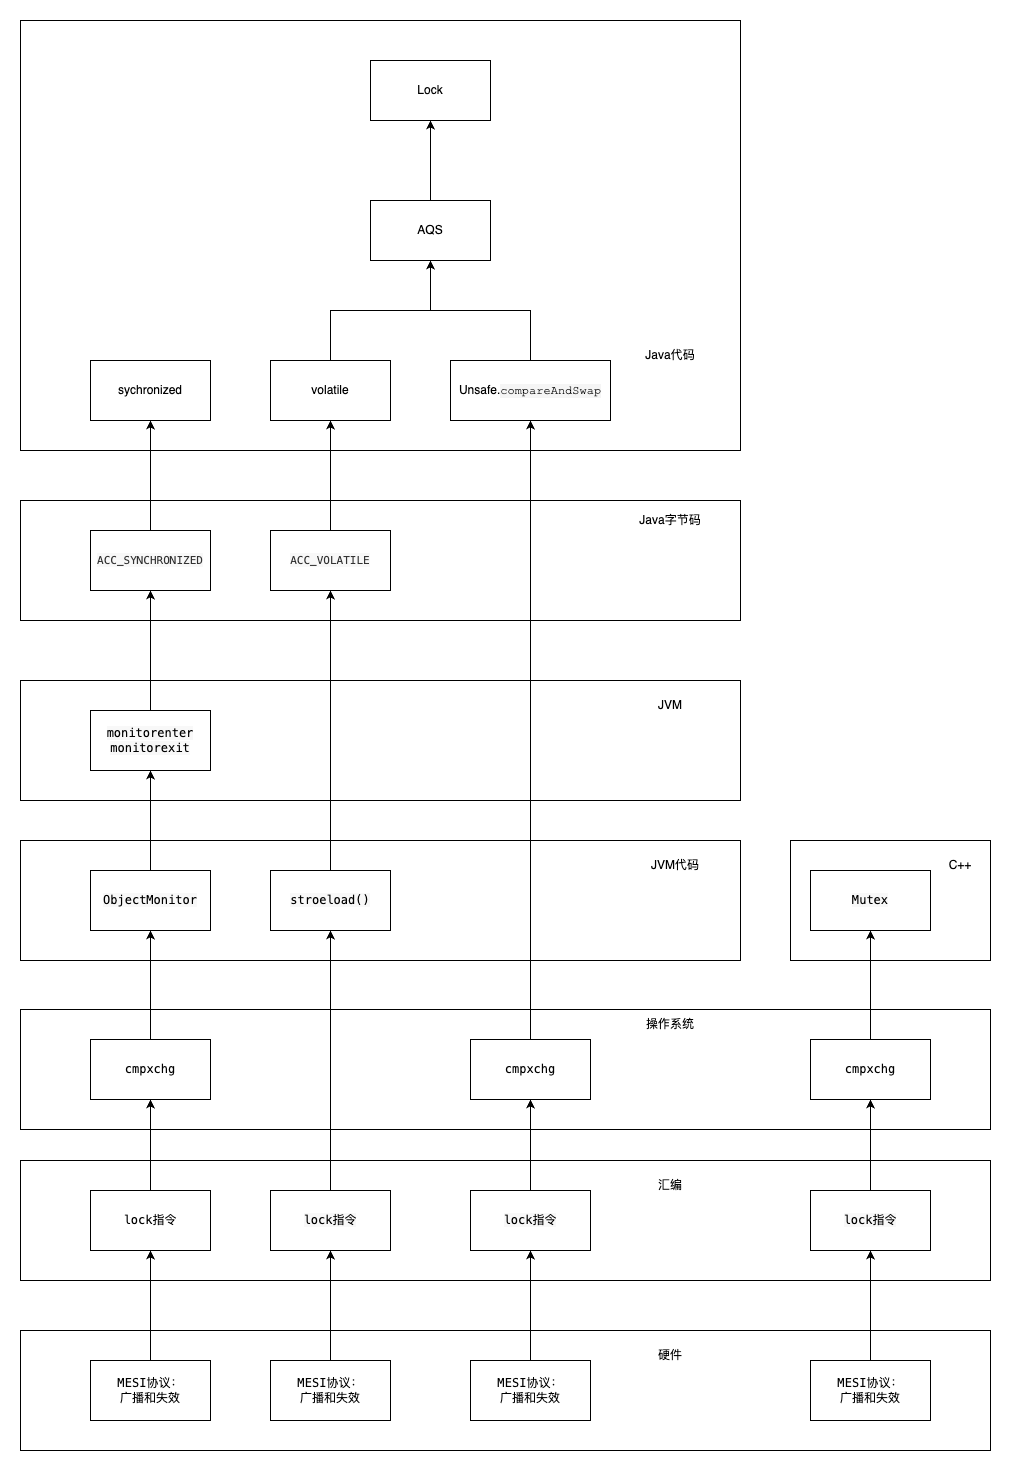

The diagram above was exported from draw.io. Its source (the exported page's mxGraphModel, read from the mxfile embedded in the PNG):
<mxGraphModel dx="1194" dy="1843" grid="1" gridSize="10" guides="1" tooltips="1" connect="1" arrows="1" fold="1" page="1" pageScale="1" pageWidth="827" pageHeight="1169" math="0" shadow="0">
  <root>
    <mxCell id="0" />
    <mxCell id="1" parent="0" />
    <mxCell id="4WMmiIhIBjgCVDDGAFj8-1" value="" style="rounded=0;whiteSpace=wrap;html=1;" vertex="1" parent="1">
      <mxGeometry x="70" y="-110" width="720" height="430" as="geometry" />
    </mxCell>
    <mxCell id="4WMmiIhIBjgCVDDGAFj8-2" value="sychronized" style="rounded=0;whiteSpace=wrap;html=1;" vertex="1" parent="1">
      <mxGeometry x="140" y="230" width="120" height="60" as="geometry" />
    </mxCell>
    <mxCell id="4WMmiIhIBjgCVDDGAFj8-49" style="edgeStyle=orthogonalEdgeStyle;rounded=0;orthogonalLoop=1;jettySize=auto;html=1;" edge="1" parent="1" source="4WMmiIhIBjgCVDDGAFj8-3" target="4WMmiIhIBjgCVDDGAFj8-14">
      <mxGeometry relative="1" as="geometry" />
    </mxCell>
    <mxCell id="4WMmiIhIBjgCVDDGAFj8-3" value="volatile" style="rounded=0;whiteSpace=wrap;html=1;" vertex="1" parent="1">
      <mxGeometry x="320" y="230" width="120" height="60" as="geometry" />
    </mxCell>
    <mxCell id="4WMmiIhIBjgCVDDGAFj8-4" value="" style="rounded=0;whiteSpace=wrap;html=1;" vertex="1" parent="1">
      <mxGeometry x="70" y="370" width="720" height="120" as="geometry" />
    </mxCell>
    <mxCell id="4WMmiIhIBjgCVDDGAFj8-5" value="Java代码" style="text;html=1;align=center;verticalAlign=middle;whiteSpace=wrap;rounded=0;" vertex="1" parent="1">
      <mxGeometry x="690" y="210" width="60" height="30" as="geometry" />
    </mxCell>
    <mxCell id="4WMmiIhIBjgCVDDGAFj8-6" value="Java字节码" style="text;html=1;align=center;verticalAlign=middle;whiteSpace=wrap;rounded=0;" vertex="1" parent="1">
      <mxGeometry x="680" y="380" width="80" height="20" as="geometry" />
    </mxCell>
    <mxCell id="4WMmiIhIBjgCVDDGAFj8-7" value="" style="rounded=0;whiteSpace=wrap;html=1;" vertex="1" parent="1">
      <mxGeometry x="70" y="550" width="720" height="120" as="geometry" />
    </mxCell>
    <mxCell id="4WMmiIhIBjgCVDDGAFj8-8" value="JVM" style="text;html=1;align=center;verticalAlign=middle;whiteSpace=wrap;rounded=0;" vertex="1" parent="1">
      <mxGeometry x="685" y="560" width="70" height="30" as="geometry" />
    </mxCell>
    <mxCell id="4WMmiIhIBjgCVDDGAFj8-10" value="" style="rounded=0;whiteSpace=wrap;html=1;" vertex="1" parent="1">
      <mxGeometry x="70" y="879" width="970" height="120" as="geometry" />
    </mxCell>
    <mxCell id="4WMmiIhIBjgCVDDGAFj8-11" value="" style="rounded=0;whiteSpace=wrap;html=1;" vertex="1" parent="1">
      <mxGeometry x="70" y="1200" width="970" height="120" as="geometry" />
    </mxCell>
    <mxCell id="4WMmiIhIBjgCVDDGAFj8-12" value="操作系统" style="text;html=1;align=center;verticalAlign=middle;whiteSpace=wrap;rounded=0;" vertex="1" parent="1">
      <mxGeometry x="685" y="879" width="70" height="30" as="geometry" />
    </mxCell>
    <mxCell id="4WMmiIhIBjgCVDDGAFj8-13" value="硬件" style="text;html=1;align=center;verticalAlign=middle;whiteSpace=wrap;rounded=0;" vertex="1" parent="1">
      <mxGeometry x="685" y="1210" width="70" height="30" as="geometry" />
    </mxCell>
    <mxCell id="4WMmiIhIBjgCVDDGAFj8-52" style="edgeStyle=orthogonalEdgeStyle;rounded=0;orthogonalLoop=1;jettySize=auto;html=1;entryX=0.5;entryY=1;entryDx=0;entryDy=0;" edge="1" parent="1" source="4WMmiIhIBjgCVDDGAFj8-14" target="4WMmiIhIBjgCVDDGAFj8-51">
      <mxGeometry relative="1" as="geometry" />
    </mxCell>
    <mxCell id="4WMmiIhIBjgCVDDGAFj8-14" value="AQS" style="rounded=0;whiteSpace=wrap;html=1;" vertex="1" parent="1">
      <mxGeometry x="420" y="70" width="120" height="60" as="geometry" />
    </mxCell>
    <mxCell id="4WMmiIhIBjgCVDDGAFj8-15" value="" style="rounded=0;whiteSpace=wrap;html=1;" vertex="1" parent="1">
      <mxGeometry x="70" y="710" width="720" height="120" as="geometry" />
    </mxCell>
    <mxCell id="4WMmiIhIBjgCVDDGAFj8-16" value="JVM代码" style="text;html=1;align=center;verticalAlign=middle;whiteSpace=wrap;rounded=0;" vertex="1" parent="1">
      <mxGeometry x="690" y="720" width="70" height="30" as="geometry" />
    </mxCell>
    <mxCell id="4WMmiIhIBjgCVDDGAFj8-37" style="edgeStyle=orthogonalEdgeStyle;rounded=0;orthogonalLoop=1;jettySize=auto;html=1;" edge="1" parent="1" source="4WMmiIhIBjgCVDDGAFj8-19" target="4WMmiIhIBjgCVDDGAFj8-2">
      <mxGeometry relative="1" as="geometry" />
    </mxCell>
    <mxCell id="4WMmiIhIBjgCVDDGAFj8-19" value="&lt;span style=&quot;color: rgb(51, 51, 51); font-family: Menlo, Monaco, Consolas, &amp;quot;Courier New&amp;quot;, monospace; text-align: start; white-space: pre; background-color: rgb(248, 248, 248);&quot;&gt;&lt;font style=&quot;font-size: 11px;&quot;&gt;ACC_SYNCHRONIZED&lt;/font&gt;&lt;/span&gt;" style="rounded=0;whiteSpace=wrap;html=1;" vertex="1" parent="1">
      <mxGeometry x="140" y="400" width="120" height="60" as="geometry" />
    </mxCell>
    <mxCell id="4WMmiIhIBjgCVDDGAFj8-36" style="edgeStyle=orthogonalEdgeStyle;rounded=0;orthogonalLoop=1;jettySize=auto;html=1;" edge="1" parent="1" source="4WMmiIhIBjgCVDDGAFj8-20" target="4WMmiIhIBjgCVDDGAFj8-19">
      <mxGeometry relative="1" as="geometry" />
    </mxCell>
    <mxCell id="4WMmiIhIBjgCVDDGAFj8-20" value="&lt;span style=&quot;font-family: Menlo, Monaco, Consolas, &amp;quot;Courier New&amp;quot;, monospace; text-align: start; white-space: pre; background-color: rgb(248, 248, 248);&quot;&gt;monitorenter&lt;/span&gt;&lt;div&gt;&lt;span style=&quot;font-family: Menlo, Monaco, Consolas, &amp;quot;Courier New&amp;quot;, monospace; text-align: start; white-space: pre; background-color: rgb(248, 248, 248);&quot;&gt;monitorexit&lt;/span&gt;&lt;span style=&quot;color: rgb(221, 17, 68); font-family: Menlo, Monaco, Consolas, &amp;quot;Courier New&amp;quot;, monospace; text-align: start; white-space: pre; background-color: rgb(248, 248, 248);&quot;&gt;&lt;br&gt;&lt;/span&gt;&lt;/div&gt;" style="rounded=0;whiteSpace=wrap;html=1;" vertex="1" parent="1">
      <mxGeometry x="140" y="580" width="120" height="60" as="geometry" />
    </mxCell>
    <mxCell id="4WMmiIhIBjgCVDDGAFj8-35" style="edgeStyle=orthogonalEdgeStyle;rounded=0;orthogonalLoop=1;jettySize=auto;html=1;" edge="1" parent="1" source="4WMmiIhIBjgCVDDGAFj8-21" target="4WMmiIhIBjgCVDDGAFj8-20">
      <mxGeometry relative="1" as="geometry" />
    </mxCell>
    <mxCell id="4WMmiIhIBjgCVDDGAFj8-21" value="&lt;div&gt;&lt;span style=&quot;font-family: Menlo, Monaco, Consolas, &amp;quot;Courier New&amp;quot;, monospace; text-align: start; white-space: pre; background-color: rgb(248, 248, 248);&quot;&gt;ObjectMonitor&lt;/span&gt;&lt;/div&gt;" style="rounded=0;whiteSpace=wrap;html=1;" vertex="1" parent="1">
      <mxGeometry x="140" y="740" width="120" height="60" as="geometry" />
    </mxCell>
    <mxCell id="4WMmiIhIBjgCVDDGAFj8-34" style="edgeStyle=orthogonalEdgeStyle;rounded=0;orthogonalLoop=1;jettySize=auto;html=1;" edge="1" parent="1" source="4WMmiIhIBjgCVDDGAFj8-22" target="4WMmiIhIBjgCVDDGAFj8-21">
      <mxGeometry relative="1" as="geometry" />
    </mxCell>
    <mxCell id="4WMmiIhIBjgCVDDGAFj8-22" value="&lt;span style=&quot;font-family: Menlo, Monaco, Consolas, &amp;quot;Courier New&amp;quot;, monospace; text-align: start; white-space: pre;&quot; class=&quot;hljs-built_in&quot;&gt;cmpxchg&lt;/span&gt;" style="rounded=0;whiteSpace=wrap;html=1;" vertex="1" parent="1">
      <mxGeometry x="140" y="909" width="120" height="60" as="geometry" />
    </mxCell>
    <mxCell id="4WMmiIhIBjgCVDDGAFj8-23" value="" style="rounded=0;whiteSpace=wrap;html=1;" vertex="1" parent="1">
      <mxGeometry x="70" y="1030" width="970" height="120" as="geometry" />
    </mxCell>
    <mxCell id="4WMmiIhIBjgCVDDGAFj8-24" value="汇编" style="text;html=1;align=center;verticalAlign=middle;whiteSpace=wrap;rounded=0;" vertex="1" parent="1">
      <mxGeometry x="685" y="1040" width="70" height="30" as="geometry" />
    </mxCell>
    <mxCell id="4WMmiIhIBjgCVDDGAFj8-33" style="edgeStyle=orthogonalEdgeStyle;rounded=0;orthogonalLoop=1;jettySize=auto;html=1;" edge="1" parent="1" source="4WMmiIhIBjgCVDDGAFj8-25" target="4WMmiIhIBjgCVDDGAFj8-22">
      <mxGeometry relative="1" as="geometry" />
    </mxCell>
    <mxCell id="4WMmiIhIBjgCVDDGAFj8-25" value="&lt;span style=&quot;font-family: Menlo, Monaco, Consolas, &amp;quot;Courier New&amp;quot;, monospace; text-align: start; white-space: pre;&quot; class=&quot;hljs-built_in&quot;&gt;lock指令&lt;/span&gt;" style="rounded=0;whiteSpace=wrap;html=1;" vertex="1" parent="1">
      <mxGeometry x="140" y="1060" width="120" height="60" as="geometry" />
    </mxCell>
    <mxCell id="4WMmiIhIBjgCVDDGAFj8-32" style="edgeStyle=orthogonalEdgeStyle;rounded=0;orthogonalLoop=1;jettySize=auto;html=1;" edge="1" parent="1" source="4WMmiIhIBjgCVDDGAFj8-26" target="4WMmiIhIBjgCVDDGAFj8-25">
      <mxGeometry relative="1" as="geometry" />
    </mxCell>
    <mxCell id="4WMmiIhIBjgCVDDGAFj8-26" value="&lt;span style=&quot;font-family: Menlo, Monaco, Consolas, &amp;quot;Courier New&amp;quot;, monospace; text-align: start; white-space: pre;&quot; class=&quot;hljs-built_in&quot;&gt;MESI协议：&lt;/span&gt;&lt;span style=&quot;font-family: Menlo, Monaco, Consolas, &amp;quot;Courier New&amp;quot;, monospace; text-align: start; white-space: pre; background-color: initial;&quot;&gt;广播和失效&lt;/span&gt;" style="rounded=0;whiteSpace=wrap;html=1;" vertex="1" parent="1">
      <mxGeometry x="140" y="1230" width="120" height="60" as="geometry" />
    </mxCell>
    <mxCell id="4WMmiIhIBjgCVDDGAFj8-41" style="edgeStyle=orthogonalEdgeStyle;rounded=0;orthogonalLoop=1;jettySize=auto;html=1;" edge="1" parent="1" source="4WMmiIhIBjgCVDDGAFj8-27" target="4WMmiIhIBjgCVDDGAFj8-3">
      <mxGeometry relative="1" as="geometry" />
    </mxCell>
    <mxCell id="4WMmiIhIBjgCVDDGAFj8-27" value="&lt;span style=&quot;color: rgb(51, 51, 51); font-family: Menlo, Monaco, Consolas, &amp;quot;Courier New&amp;quot;, monospace; text-align: start; white-space: pre; background-color: rgb(248, 248, 248);&quot;&gt;&lt;font style=&quot;font-size: 11px;&quot;&gt;ACC_VOLATILE&lt;/font&gt;&lt;/span&gt;" style="rounded=0;whiteSpace=wrap;html=1;" vertex="1" parent="1">
      <mxGeometry x="320" y="400" width="120" height="60" as="geometry" />
    </mxCell>
    <mxCell id="4WMmiIhIBjgCVDDGAFj8-40" style="edgeStyle=orthogonalEdgeStyle;rounded=0;orthogonalLoop=1;jettySize=auto;html=1;" edge="1" parent="1" source="4WMmiIhIBjgCVDDGAFj8-29" target="4WMmiIhIBjgCVDDGAFj8-27">
      <mxGeometry relative="1" as="geometry" />
    </mxCell>
    <mxCell id="4WMmiIhIBjgCVDDGAFj8-29" value="&lt;div&gt;&lt;span style=&quot;font-family: Menlo, Monaco, Consolas, &amp;quot;Courier New&amp;quot;, monospace; text-align: start; white-space: pre; background-color: rgb(248, 248, 248);&quot;&gt;stroeload()&lt;/span&gt;&lt;/div&gt;" style="rounded=0;whiteSpace=wrap;html=1;" vertex="1" parent="1">
      <mxGeometry x="320" y="740" width="120" height="60" as="geometry" />
    </mxCell>
    <mxCell id="4WMmiIhIBjgCVDDGAFj8-39" style="edgeStyle=orthogonalEdgeStyle;rounded=0;orthogonalLoop=1;jettySize=auto;html=1;entryX=0.5;entryY=1;entryDx=0;entryDy=0;" edge="1" parent="1" source="4WMmiIhIBjgCVDDGAFj8-30" target="4WMmiIhIBjgCVDDGAFj8-29">
      <mxGeometry relative="1" as="geometry" />
    </mxCell>
    <mxCell id="4WMmiIhIBjgCVDDGAFj8-30" value="&lt;div&gt;&lt;span style=&quot;font-family: Menlo, Monaco, Consolas, &amp;quot;Courier New&amp;quot;, monospace; text-align: start; white-space: pre; background-color: rgb(248, 248, 248);&quot;&gt;lock指令&lt;/span&gt;&lt;/div&gt;" style="rounded=0;whiteSpace=wrap;html=1;" vertex="1" parent="1">
      <mxGeometry x="320" y="1060" width="120" height="60" as="geometry" />
    </mxCell>
    <mxCell id="4WMmiIhIBjgCVDDGAFj8-38" style="edgeStyle=orthogonalEdgeStyle;rounded=0;orthogonalLoop=1;jettySize=auto;html=1;" edge="1" parent="1" source="4WMmiIhIBjgCVDDGAFj8-31" target="4WMmiIhIBjgCVDDGAFj8-30">
      <mxGeometry relative="1" as="geometry" />
    </mxCell>
    <mxCell id="4WMmiIhIBjgCVDDGAFj8-31" value="&lt;span style=&quot;font-family: Menlo, Monaco, Consolas, &amp;quot;Courier New&amp;quot;, monospace; text-align: start; white-space: pre;&quot; class=&quot;hljs-built_in&quot;&gt;MESI协议：&lt;/span&gt;&lt;span style=&quot;font-family: Menlo, Monaco, Consolas, &amp;quot;Courier New&amp;quot;, monospace; text-align: start; white-space: pre; background-color: initial;&quot;&gt;广播和失效&lt;/span&gt;" style="rounded=0;whiteSpace=wrap;html=1;" vertex="1" parent="1">
      <mxGeometry x="320" y="1230" width="120" height="60" as="geometry" />
    </mxCell>
    <mxCell id="4WMmiIhIBjgCVDDGAFj8-50" style="edgeStyle=orthogonalEdgeStyle;rounded=0;orthogonalLoop=1;jettySize=auto;html=1;" edge="1" parent="1" source="4WMmiIhIBjgCVDDGAFj8-42" target="4WMmiIhIBjgCVDDGAFj8-14">
      <mxGeometry relative="1" as="geometry" />
    </mxCell>
    <mxCell id="4WMmiIhIBjgCVDDGAFj8-42" value="Unsafe.&lt;span style=&quot;font-family: &amp;quot;Courier New&amp;quot;, sans-serif; text-align: start; white-space-collapse: preserve; background-color: rgb(245, 245, 245);&quot;&gt;compareAndSwap&lt;/span&gt;" style="rounded=0;whiteSpace=wrap;html=1;" vertex="1" parent="1">
      <mxGeometry x="500" y="230" width="160" height="60" as="geometry" />
    </mxCell>
    <mxCell id="4WMmiIhIBjgCVDDGAFj8-48" style="edgeStyle=orthogonalEdgeStyle;rounded=0;orthogonalLoop=1;jettySize=auto;html=1;" edge="1" parent="1" source="4WMmiIhIBjgCVDDGAFj8-43" target="4WMmiIhIBjgCVDDGAFj8-42">
      <mxGeometry relative="1" as="geometry" />
    </mxCell>
    <mxCell id="4WMmiIhIBjgCVDDGAFj8-43" value="&lt;span style=&quot;font-family: Menlo, Monaco, Consolas, &amp;quot;Courier New&amp;quot;, monospace; text-align: start; white-space: pre;&quot; class=&quot;hljs-built_in&quot;&gt;cmpxchg&lt;/span&gt;" style="rounded=0;whiteSpace=wrap;html=1;" vertex="1" parent="1">
      <mxGeometry x="520" y="909" width="120" height="60" as="geometry" />
    </mxCell>
    <mxCell id="4WMmiIhIBjgCVDDGAFj8-47" style="edgeStyle=orthogonalEdgeStyle;rounded=0;orthogonalLoop=1;jettySize=auto;html=1;" edge="1" parent="1" source="4WMmiIhIBjgCVDDGAFj8-44" target="4WMmiIhIBjgCVDDGAFj8-43">
      <mxGeometry relative="1" as="geometry" />
    </mxCell>
    <mxCell id="4WMmiIhIBjgCVDDGAFj8-44" value="&lt;div&gt;&lt;span style=&quot;font-family: Menlo, Monaco, Consolas, &amp;quot;Courier New&amp;quot;, monospace; text-align: start; white-space: pre; background-color: rgb(248, 248, 248);&quot;&gt;lock指令&lt;/span&gt;&lt;/div&gt;" style="rounded=0;whiteSpace=wrap;html=1;" vertex="1" parent="1">
      <mxGeometry x="520" y="1060" width="120" height="60" as="geometry" />
    </mxCell>
    <mxCell id="4WMmiIhIBjgCVDDGAFj8-45" style="edgeStyle=orthogonalEdgeStyle;rounded=0;orthogonalLoop=1;jettySize=auto;html=1;" edge="1" parent="1" source="4WMmiIhIBjgCVDDGAFj8-46" target="4WMmiIhIBjgCVDDGAFj8-44">
      <mxGeometry relative="1" as="geometry" />
    </mxCell>
    <mxCell id="4WMmiIhIBjgCVDDGAFj8-46" value="&lt;span style=&quot;font-family: Menlo, Monaco, Consolas, &amp;quot;Courier New&amp;quot;, monospace; text-align: start; white-space: pre;&quot; class=&quot;hljs-built_in&quot;&gt;MESI协议：&lt;/span&gt;&lt;span style=&quot;font-family: Menlo, Monaco, Consolas, &amp;quot;Courier New&amp;quot;, monospace; text-align: start; white-space: pre; background-color: initial;&quot;&gt;广播和失效&lt;/span&gt;" style="rounded=0;whiteSpace=wrap;html=1;" vertex="1" parent="1">
      <mxGeometry x="520" y="1230" width="120" height="60" as="geometry" />
    </mxCell>
    <mxCell id="4WMmiIhIBjgCVDDGAFj8-51" value="Lock" style="rounded=0;whiteSpace=wrap;html=1;" vertex="1" parent="1">
      <mxGeometry x="420" y="-70" width="120" height="60" as="geometry" />
    </mxCell>
    <mxCell id="4WMmiIhIBjgCVDDGAFj8-53" value="" style="rounded=0;whiteSpace=wrap;html=1;" vertex="1" parent="1">
      <mxGeometry x="840" y="710" width="200" height="120" as="geometry" />
    </mxCell>
    <mxCell id="4WMmiIhIBjgCVDDGAFj8-54" value="C++" style="text;html=1;align=center;verticalAlign=middle;whiteSpace=wrap;rounded=0;" vertex="1" parent="1">
      <mxGeometry x="980" y="720" width="60" height="30" as="geometry" />
    </mxCell>
    <mxCell id="4WMmiIhIBjgCVDDGAFj8-55" value="&lt;div&gt;&lt;span style=&quot;font-family: Menlo, Monaco, Consolas, &amp;quot;Courier New&amp;quot;, monospace; text-align: start; white-space: pre; background-color: rgb(248, 248, 248);&quot;&gt;Mutex&lt;/span&gt;&lt;/div&gt;" style="rounded=0;whiteSpace=wrap;html=1;" vertex="1" parent="1">
      <mxGeometry x="860" y="740" width="120" height="60" as="geometry" />
    </mxCell>
    <mxCell id="4WMmiIhIBjgCVDDGAFj8-61" style="edgeStyle=orthogonalEdgeStyle;rounded=0;orthogonalLoop=1;jettySize=auto;html=1;" edge="1" parent="1" source="4WMmiIhIBjgCVDDGAFj8-56" target="4WMmiIhIBjgCVDDGAFj8-55">
      <mxGeometry relative="1" as="geometry" />
    </mxCell>
    <mxCell id="4WMmiIhIBjgCVDDGAFj8-56" value="&lt;span style=&quot;font-family: Menlo, Monaco, Consolas, &amp;quot;Courier New&amp;quot;, monospace; text-align: start; white-space: pre;&quot; class=&quot;hljs-built_in&quot;&gt;cmpxchg&lt;/span&gt;" style="rounded=0;whiteSpace=wrap;html=1;" vertex="1" parent="1">
      <mxGeometry x="860" y="909" width="120" height="60" as="geometry" />
    </mxCell>
    <mxCell id="4WMmiIhIBjgCVDDGAFj8-57" style="edgeStyle=orthogonalEdgeStyle;rounded=0;orthogonalLoop=1;jettySize=auto;html=1;" edge="1" parent="1" source="4WMmiIhIBjgCVDDGAFj8-58" target="4WMmiIhIBjgCVDDGAFj8-56">
      <mxGeometry relative="1" as="geometry" />
    </mxCell>
    <mxCell id="4WMmiIhIBjgCVDDGAFj8-58" value="&lt;div&gt;&lt;span style=&quot;font-family: Menlo, Monaco, Consolas, &amp;quot;Courier New&amp;quot;, monospace; text-align: start; white-space: pre; background-color: rgb(248, 248, 248);&quot;&gt;lock指令&lt;/span&gt;&lt;/div&gt;" style="rounded=0;whiteSpace=wrap;html=1;" vertex="1" parent="1">
      <mxGeometry x="860" y="1060" width="120" height="60" as="geometry" />
    </mxCell>
    <mxCell id="4WMmiIhIBjgCVDDGAFj8-59" style="edgeStyle=orthogonalEdgeStyle;rounded=0;orthogonalLoop=1;jettySize=auto;html=1;" edge="1" parent="1" source="4WMmiIhIBjgCVDDGAFj8-60" target="4WMmiIhIBjgCVDDGAFj8-58">
      <mxGeometry relative="1" as="geometry" />
    </mxCell>
    <mxCell id="4WMmiIhIBjgCVDDGAFj8-60" value="&lt;span style=&quot;font-family: Menlo, Monaco, Consolas, &amp;quot;Courier New&amp;quot;, monospace; text-align: start; white-space: pre;&quot; class=&quot;hljs-built_in&quot;&gt;MESI协议：&lt;/span&gt;&lt;span style=&quot;font-family: Menlo, Monaco, Consolas, &amp;quot;Courier New&amp;quot;, monospace; text-align: start; white-space: pre; background-color: initial;&quot;&gt;广播和失效&lt;/span&gt;" style="rounded=0;whiteSpace=wrap;html=1;" vertex="1" parent="1">
      <mxGeometry x="860" y="1230" width="120" height="60" as="geometry" />
    </mxCell>
  </root>
</mxGraphModel>